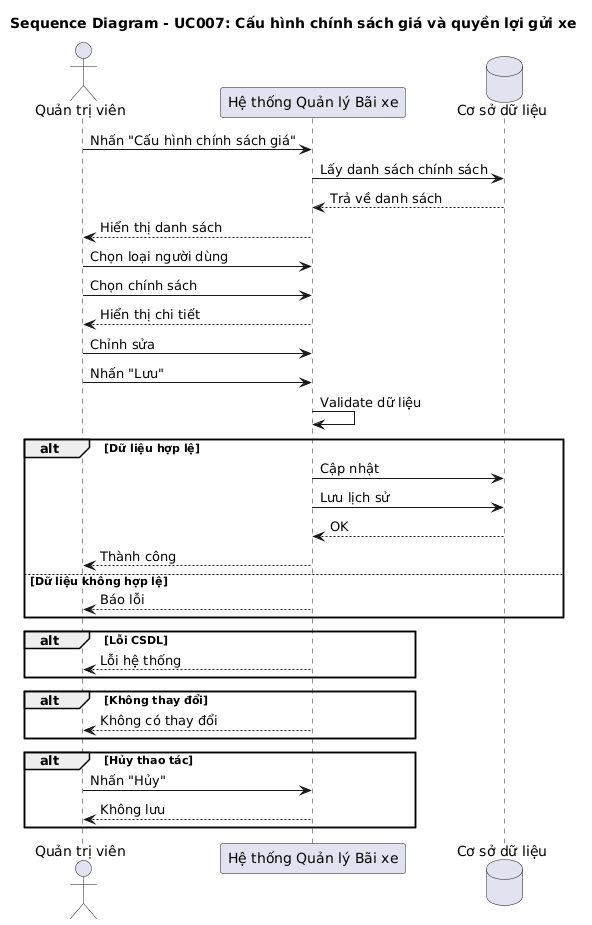

The diagram above was rendered by PlantUML. Its source (embedded in the PNG):
@startuml
title Sequence Diagram - UC007: Cấu hình chính sách giá và quyền lợi gửi xe 

actor "Quản trị viên" as Admin
participant "Hệ thống Quản lý Bãi xe" as System
database "Cơ sở dữ liệu" as DB

Admin -> System: Nhấn "Cấu hình chính sách giá"
System -> DB: Lấy danh sách chính sách
DB --> System: Trả về danh sách
System --> Admin: Hiển thị danh sách

Admin -> System: Chọn loại người dùng
Admin -> System: Chọn chính sách
System --> Admin: Hiển thị chi tiết

Admin -> System: Chỉnh sửa
Admin -> System: Nhấn "Lưu"
System -> System: Validate dữ liệu

alt Dữ liệu hợp lệ
    System -> DB: Cập nhật
    System -> DB: Lưu lịch sử
    DB --> System: OK
    System --> Admin: Thành công
else Dữ liệu không hợp lệ
    System --> Admin: Báo lỗi
end

alt Lỗi CSDL
    System --> Admin: Lỗi hệ thống
end

alt Không thay đổi
    System --> Admin: Không có thay đổi
end

alt Hủy thao tác
    Admin -> System: Nhấn "Hủy"
    System --> Admin: Không lưu
end
@enduml